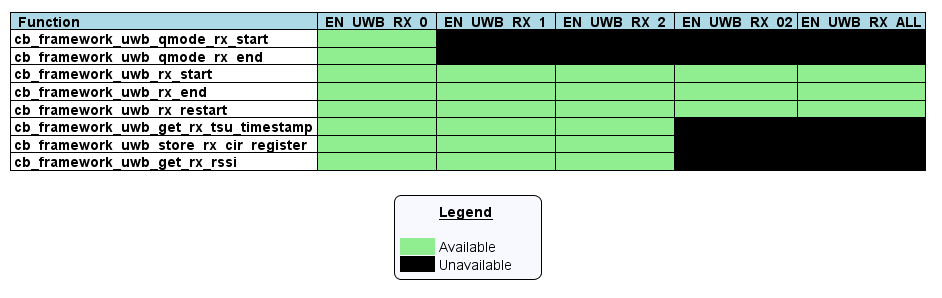

The diagram above was rendered by PlantUML. Its source (embedded in the PNG):
@startuml
skinparam legend {
  backgroundColor #GhostWhite
  entrySeparator #GhostWhite
}

legend top
  <#GhostWhite,#GhostWhite>|         |= __Legend__ |
  | | |
  |<#lightgreen>  | Available      |
  |<#black> | Unavailable      |
endlegend

title
<#lightblue>|=  Function  |=  EN_UWB_RX_0  |=  EN_UWB_RX_1  |=  EN_UWB_RX_2  |=  EN_UWB_RX_02 |= EN_UWB_RX_ALL |
| cb_framework_uwb_qmode_rx_start | <#lightgreen> | <#black> | <#black> | <#black> | <#black> |
| cb_framework_uwb_qmode_rx_end | <#lightgreen> | <#black> | <#black> | <#black> | <#black> |
| cb_framework_uwb_rx_start | <#lightgreen> | <#lightgreen> | <#lightgreen> | <#lightgreen> | <#lightgreen> |
| cb_framework_uwb_rx_end | <#lightgreen> | <#lightgreen> | <#lightgreen> | <#lightgreen> | <#lightgreen> |
| cb_framework_uwb_rx_restart | <#lightgreen> | <#lightgreen> | <#lightgreen> | <#lightgreen> | <#lightgreen> |
| cb_framework_uwb_get_rx_tsu_timestamp | <#lightgreen> | <#lightgreen> | <#lightgreen> | <#black> | <#black> |
| cb_framework_uwb_store_rx_cir_register | <#lightgreen> | <#lightgreen> | <#lightgreen> | <#black> | <#black> |
| cb_framework_uwb_get_rx_rssi | <#lightgreen> | <#lightgreen> | <#lightgreen> | <#black> | <#black> |
end title
@enduml